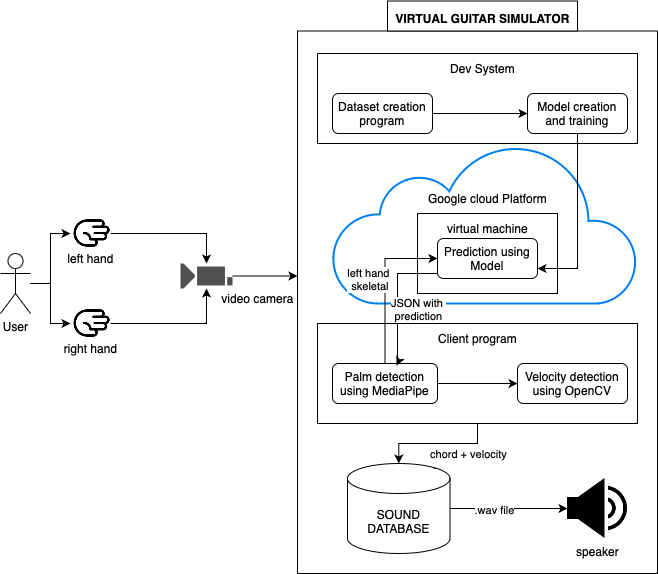

The diagram above was exported from draw.io. Its source (the exported page's mxGraphModel, read from the mxfile embedded in the PNG):
<mxGraphModel dx="954" dy="647" grid="1" gridSize="10" guides="1" tooltips="1" connect="1" arrows="1" fold="1" page="1" pageScale="1" pageWidth="850" pageHeight="1100" math="0" shadow="0">
  <root>
    <mxCell id="0" />
    <mxCell id="1" parent="0" />
    <mxCell id="WfN4o499ggp7Pc0-63V5-17" value="" style="rounded=0;whiteSpace=wrap;html=1;" vertex="1" parent="1">
      <mxGeometry x="490" y="117.5" width="360" height="542.5" as="geometry" />
    </mxCell>
    <mxCell id="WfN4o499ggp7Pc0-63V5-32" value="" style="html=1;verticalLabelPosition=bottom;align=center;labelBackgroundColor=#ffffff;verticalAlign=top;strokeWidth=2;strokeColor=#0080F0;shadow=0;dashed=0;shape=mxgraph.ios7.icons.cloud;" vertex="1" parent="1">
      <mxGeometry x="525" y="230" width="305" height="160" as="geometry" />
    </mxCell>
    <mxCell id="WfN4o499ggp7Pc0-63V5-19" value="" style="rounded=0;whiteSpace=wrap;html=1;" vertex="1" parent="1">
      <mxGeometry x="580" y="87.5" width="190" height="30" as="geometry" />
    </mxCell>
    <mxCell id="WfN4o499ggp7Pc0-63V5-6" style="edgeStyle=orthogonalEdgeStyle;rounded=0;orthogonalLoop=1;jettySize=auto;html=1;entryX=0.5;entryY=1;entryDx=0;entryDy=0;" edge="1" parent="1" source="WfN4o499ggp7Pc0-63V5-1" target="WfN4o499ggp7Pc0-63V5-4">
      <mxGeometry relative="1" as="geometry" />
    </mxCell>
    <mxCell id="WfN4o499ggp7Pc0-63V5-7" style="edgeStyle=orthogonalEdgeStyle;rounded=0;orthogonalLoop=1;jettySize=auto;html=1;entryX=0.5;entryY=1;entryDx=0;entryDy=0;" edge="1" parent="1" source="WfN4o499ggp7Pc0-63V5-1" target="WfN4o499ggp7Pc0-63V5-5">
      <mxGeometry relative="1" as="geometry" />
    </mxCell>
    <mxCell id="WfN4o499ggp7Pc0-63V5-1" value="User&lt;br&gt;" style="shape=umlActor;verticalLabelPosition=bottom;verticalAlign=top;html=1;outlineConnect=0;" vertex="1" parent="1">
      <mxGeometry x="193" y="340" width="30" height="60" as="geometry" />
    </mxCell>
    <mxCell id="WfN4o499ggp7Pc0-63V5-12" style="edgeStyle=orthogonalEdgeStyle;rounded=0;orthogonalLoop=1;jettySize=auto;html=1;" edge="1" parent="1" source="WfN4o499ggp7Pc0-63V5-4" target="WfN4o499ggp7Pc0-63V5-11">
      <mxGeometry relative="1" as="geometry" />
    </mxCell>
    <mxCell id="WfN4o499ggp7Pc0-63V5-4" value="" style="shape=image;html=1;verticalAlign=top;verticalLabelPosition=bottom;labelBackgroundColor=#ffffff;imageAspect=0;aspect=fixed;image=https://cdn0.iconfinder.com/data/icons/phosphor-fill-vol-3/256/hand-palm-fill-128.png;rotation=90;" vertex="1" parent="1">
      <mxGeometry x="263" y="300" width="40" height="40" as="geometry" />
    </mxCell>
    <mxCell id="WfN4o499ggp7Pc0-63V5-13" style="edgeStyle=orthogonalEdgeStyle;rounded=0;orthogonalLoop=1;jettySize=auto;html=1;" edge="1" parent="1" source="WfN4o499ggp7Pc0-63V5-5" target="WfN4o499ggp7Pc0-63V5-11">
      <mxGeometry relative="1" as="geometry" />
    </mxCell>
    <mxCell id="WfN4o499ggp7Pc0-63V5-5" value="" style="shape=image;html=1;verticalAlign=top;verticalLabelPosition=bottom;labelBackgroundColor=#ffffff;imageAspect=0;aspect=fixed;image=https://cdn0.iconfinder.com/data/icons/phosphor-fill-vol-3/256/hand-palm-fill-128.png;rotation=90;" vertex="1" parent="1">
      <mxGeometry x="263" y="390" width="40" height="40" as="geometry" />
    </mxCell>
    <mxCell id="WfN4o499ggp7Pc0-63V5-8" value="left hand&lt;br&gt;" style="text;html=1;align=center;verticalAlign=middle;resizable=0;points=[];autosize=1;strokeColor=none;fillColor=none;" vertex="1" parent="1">
      <mxGeometry x="248" y="330" width="70" height="30" as="geometry" />
    </mxCell>
    <mxCell id="WfN4o499ggp7Pc0-63V5-9" value="right&amp;nbsp;hand" style="text;html=1;align=center;verticalAlign=middle;resizable=0;points=[];autosize=1;strokeColor=none;fillColor=none;" vertex="1" parent="1">
      <mxGeometry x="243" y="420" width="80" height="30" as="geometry" />
    </mxCell>
    <mxCell id="WfN4o499ggp7Pc0-63V5-20" value="" style="edgeStyle=orthogonalEdgeStyle;rounded=0;orthogonalLoop=1;jettySize=auto;html=1;" edge="1" parent="1" source="WfN4o499ggp7Pc0-63V5-11" target="WfN4o499ggp7Pc0-63V5-17">
      <mxGeometry relative="1" as="geometry">
        <Array as="points">
          <mxPoint x="480" y="363" />
          <mxPoint x="480" y="363" />
        </Array>
      </mxGeometry>
    </mxCell>
    <mxCell id="WfN4o499ggp7Pc0-63V5-11" value="" style="sketch=0;pointerEvents=1;shadow=0;dashed=0;html=1;strokeColor=none;fillColor=#505050;labelPosition=center;verticalLabelPosition=bottom;verticalAlign=top;outlineConnect=0;align=center;shape=mxgraph.office.devices.video_camera;rotation=-180;" vertex="1" parent="1">
      <mxGeometry x="373" y="350" width="52" height="25" as="geometry" />
    </mxCell>
    <mxCell id="WfN4o499ggp7Pc0-63V5-14" value="video camera&lt;br&gt;" style="text;html=1;align=center;verticalAlign=middle;resizable=0;points=[];autosize=1;strokeColor=none;fillColor=none;" vertex="1" parent="1">
      <mxGeometry x="400" y="370" width="100" height="30" as="geometry" />
    </mxCell>
    <mxCell id="WfN4o499ggp7Pc0-63V5-18" value="&lt;b&gt;VIRTUAL GUITAR SIMULATOR&lt;/b&gt;" style="text;html=1;align=center;verticalAlign=middle;resizable=0;points=[];autosize=1;strokeColor=none;fillColor=none;" vertex="1" parent="1">
      <mxGeometry x="575" y="90" width="200" height="30" as="geometry" />
    </mxCell>
    <mxCell id="WfN4o499ggp7Pc0-63V5-21" value="" style="rounded=0;whiteSpace=wrap;html=1;" vertex="1" parent="1">
      <mxGeometry x="510" y="140" width="320" height="90" as="geometry" />
    </mxCell>
    <mxCell id="WfN4o499ggp7Pc0-63V5-26" value="" style="edgeStyle=orthogonalEdgeStyle;rounded=0;orthogonalLoop=1;jettySize=auto;html=1;" edge="1" parent="1" source="WfN4o499ggp7Pc0-63V5-23" target="WfN4o499ggp7Pc0-63V5-24">
      <mxGeometry relative="1" as="geometry" />
    </mxCell>
    <mxCell id="WfN4o499ggp7Pc0-63V5-23" value="Dataset creation program" style="rounded=1;whiteSpace=wrap;html=1;" vertex="1" parent="1">
      <mxGeometry x="525" y="180" width="100" height="40" as="geometry" />
    </mxCell>
    <mxCell id="WfN4o499ggp7Pc0-63V5-24" value="Model creation and training" style="rounded=1;whiteSpace=wrap;html=1;" vertex="1" parent="1">
      <mxGeometry x="720" y="180" width="100" height="40" as="geometry" />
    </mxCell>
    <mxCell id="WfN4o499ggp7Pc0-63V5-28" value="Google cloud Platform" style="text;html=1;align=center;verticalAlign=middle;resizable=0;points=[];autosize=1;strokeColor=none;fillColor=none;" vertex="1" parent="1">
      <mxGeometry x="610" y="270" width="140" height="30" as="geometry" />
    </mxCell>
    <mxCell id="WfN4o499ggp7Pc0-63V5-29" value="" style="rounded=0;whiteSpace=wrap;html=1;" vertex="1" parent="1">
      <mxGeometry x="610" y="300" width="140" height="80" as="geometry" />
    </mxCell>
    <mxCell id="WfN4o499ggp7Pc0-63V5-25" value="Prediction using Model" style="rounded=1;whiteSpace=wrap;html=1;" vertex="1" parent="1">
      <mxGeometry x="630" y="325" width="100" height="40" as="geometry" />
    </mxCell>
    <mxCell id="WfN4o499ggp7Pc0-63V5-30" value="virtual machine" style="text;html=1;align=center;verticalAlign=middle;resizable=0;points=[];autosize=1;strokeColor=none;fillColor=none;" vertex="1" parent="1">
      <mxGeometry x="630" y="300" width="100" height="30" as="geometry" />
    </mxCell>
    <mxCell id="WfN4o499ggp7Pc0-63V5-33" style="edgeStyle=orthogonalEdgeStyle;rounded=0;orthogonalLoop=1;jettySize=auto;html=1;entryX=1;entryY=0.75;entryDx=0;entryDy=0;" edge="1" parent="1" source="WfN4o499ggp7Pc0-63V5-24" target="WfN4o499ggp7Pc0-63V5-25">
      <mxGeometry relative="1" as="geometry" />
    </mxCell>
    <mxCell id="WfN4o499ggp7Pc0-63V5-34" value="Dev System" style="text;html=1;align=center;verticalAlign=middle;resizable=0;points=[];autosize=1;strokeColor=none;fillColor=none;" vertex="1" parent="1">
      <mxGeometry x="630" y="140" width="90" height="30" as="geometry" />
    </mxCell>
    <mxCell id="WfN4o499ggp7Pc0-63V5-49" value="" style="edgeStyle=orthogonalEdgeStyle;rounded=0;orthogonalLoop=1;jettySize=auto;html=1;" edge="1" parent="1" source="WfN4o499ggp7Pc0-63V5-38" target="WfN4o499ggp7Pc0-63V5-47">
      <mxGeometry relative="1" as="geometry" />
    </mxCell>
    <mxCell id="WfN4o499ggp7Pc0-63V5-52" value="chord + velocity" style="edgeLabel;html=1;align=center;verticalAlign=middle;resizable=0;points=[];" vertex="1" connectable="0" parent="WfN4o499ggp7Pc0-63V5-49">
      <mxGeometry x="-0.107" relative="1" as="geometry">
        <mxPoint x="23" y="10" as="offset" />
      </mxGeometry>
    </mxCell>
    <mxCell id="WfN4o499ggp7Pc0-63V5-38" value="" style="rounded=0;whiteSpace=wrap;html=1;" vertex="1" parent="1">
      <mxGeometry x="510" y="410" width="320" height="100" as="geometry" />
    </mxCell>
    <mxCell id="WfN4o499ggp7Pc0-63V5-42" value="Client program" style="text;html=1;align=center;verticalAlign=middle;resizable=0;points=[];autosize=1;strokeColor=none;fillColor=none;" vertex="1" parent="1">
      <mxGeometry x="620" y="410" width="100" height="30" as="geometry" />
    </mxCell>
    <mxCell id="WfN4o499ggp7Pc0-63V5-51" value="" style="edgeStyle=orthogonalEdgeStyle;rounded=0;orthogonalLoop=1;jettySize=auto;html=1;" edge="1" parent="1" source="WfN4o499ggp7Pc0-63V5-47" target="WfN4o499ggp7Pc0-63V5-50">
      <mxGeometry relative="1" as="geometry" />
    </mxCell>
    <mxCell id="WfN4o499ggp7Pc0-63V5-53" value=".wav file" style="edgeLabel;html=1;align=center;verticalAlign=middle;resizable=0;points=[];" vertex="1" connectable="0" parent="WfN4o499ggp7Pc0-63V5-51">
      <mxGeometry x="-0.2596" y="-1" relative="1" as="geometry">
        <mxPoint x="1" as="offset" />
      </mxGeometry>
    </mxCell>
    <mxCell id="WfN4o499ggp7Pc0-63V5-47" value="SOUND DATABASE" style="shape=cylinder3;whiteSpace=wrap;html=1;boundedLbl=1;backgroundOutline=1;size=15;" vertex="1" parent="1">
      <mxGeometry x="540" y="550" width="102.5" height="90" as="geometry" />
    </mxCell>
    <mxCell id="WfN4o499ggp7Pc0-63V5-39" value="" style="edgeStyle=orthogonalEdgeStyle;rounded=0;orthogonalLoop=1;jettySize=auto;html=1;" edge="1" parent="1" source="WfN4o499ggp7Pc0-63V5-40" target="WfN4o499ggp7Pc0-63V5-41">
      <mxGeometry relative="1" as="geometry" />
    </mxCell>
    <mxCell id="WfN4o499ggp7Pc0-63V5-43" style="edgeStyle=orthogonalEdgeStyle;rounded=0;orthogonalLoop=1;jettySize=auto;html=1;entryX=0;entryY=0.5;entryDx=0;entryDy=0;" edge="1" parent="1" source="WfN4o499ggp7Pc0-63V5-40" target="WfN4o499ggp7Pc0-63V5-25">
      <mxGeometry relative="1" as="geometry" />
    </mxCell>
    <mxCell id="WfN4o499ggp7Pc0-63V5-45" value="left hand&lt;br&gt;&amp;nbsp;skeletal" style="edgeLabel;html=1;align=center;verticalAlign=middle;resizable=0;points=[];" vertex="1" connectable="0" parent="WfN4o499ggp7Pc0-63V5-43">
      <mxGeometry x="0.1683" y="1" relative="1" as="geometry">
        <mxPoint x="-16" y="7" as="offset" />
      </mxGeometry>
    </mxCell>
    <mxCell id="WfN4o499ggp7Pc0-63V5-40" value="Palm detection using MediaPipe" style="rounded=1;whiteSpace=wrap;html=1;" vertex="1" parent="1">
      <mxGeometry x="525" y="450" width="105" height="40" as="geometry" />
    </mxCell>
    <mxCell id="WfN4o499ggp7Pc0-63V5-41" value="Velocity detection using OpenCV" style="rounded=1;whiteSpace=wrap;html=1;" vertex="1" parent="1">
      <mxGeometry x="710" y="450" width="110" height="40" as="geometry" />
    </mxCell>
    <mxCell id="WfN4o499ggp7Pc0-63V5-44" style="edgeStyle=orthogonalEdgeStyle;rounded=0;orthogonalLoop=1;jettySize=auto;html=1;entryX=0.61;entryY=0.05;entryDx=0;entryDy=0;entryPerimeter=0;" edge="1" parent="1" source="WfN4o499ggp7Pc0-63V5-25" target="WfN4o499ggp7Pc0-63V5-40">
      <mxGeometry relative="1" as="geometry">
        <mxPoint x="604" y="450" as="targetPoint" />
        <Array as="points">
          <mxPoint x="590" y="360" />
          <mxPoint x="590" y="450" />
        </Array>
      </mxGeometry>
    </mxCell>
    <mxCell id="WfN4o499ggp7Pc0-63V5-46" value="JSON with&amp;nbsp;&lt;br&gt;prediction" style="edgeLabel;html=1;align=center;verticalAlign=middle;resizable=0;points=[];" vertex="1" connectable="0" parent="WfN4o499ggp7Pc0-63V5-44">
      <mxGeometry x="0.2555" y="2" relative="1" as="geometry">
        <mxPoint x="18" y="-8" as="offset" />
      </mxGeometry>
    </mxCell>
    <mxCell id="WfN4o499ggp7Pc0-63V5-50" value="speaker&lt;br&gt;" style="shape=image;html=1;verticalAlign=top;verticalLabelPosition=bottom;labelBackgroundColor=#ffffff;imageAspect=0;aspect=fixed;image=https://cdn4.iconfinder.com/data/icons/essential-app-2/16/volume-sound-speaker-lound-128.png" vertex="1" parent="1">
      <mxGeometry x="760" y="565" width="60" height="60" as="geometry" />
    </mxCell>
  </root>
</mxGraphModel>